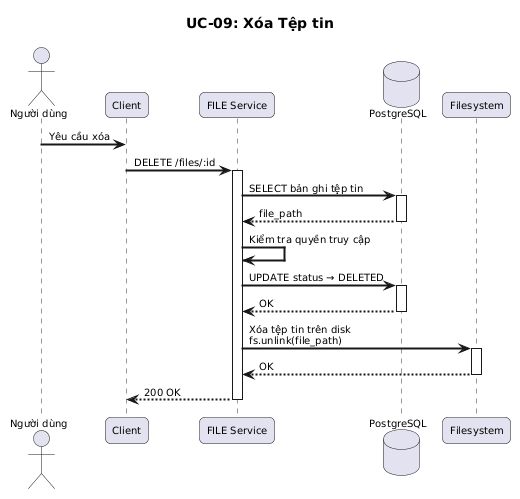

The diagram above was rendered by PlantUML. Its source (embedded in the PNG):
@startuml Delete File Sequence
title UC-09: Xóa Tệp tin

skinparam sequenceArrowThickness 1
skinparam sequenceParticipantPadding 5
skinparam sequenceLifeLineBorderColor #333
skinparam defaultFontSize 10
skinparam nodesep 15
skinparam ranksep 15

skinparam responseMessageBelowArrow true
skinparam sequenceArrowThickness 2
skinparam roundcorner 10
skinparam maxMessageSize 200
skinparam sequenceParticipantPadding 20

actor "Người dùng" as U
participant "Client" as Client
participant "FILE Service" as FILE
database "PostgreSQL" as DB
participant "Filesystem" as FS

U -> Client : Yêu cầu xóa
Client -> FILE : DELETE /files/:id
activate FILE
FILE -> DB : SELECT bản ghi tệp tin
activate DB
DB --> FILE : file_path
deactivate DB
FILE -> FILE : Kiểm tra quyền truy cập
FILE -> DB : UPDATE status → DELETED
activate DB
DB --> FILE : OK
deactivate DB
FILE -> FS : Xóa tệp tin trên disk\nfs.unlink(file_path)
activate FS
FS --> FILE : OK
deactivate FS
FILE --> Client : 200 OK
deactivate FILE

@enduml